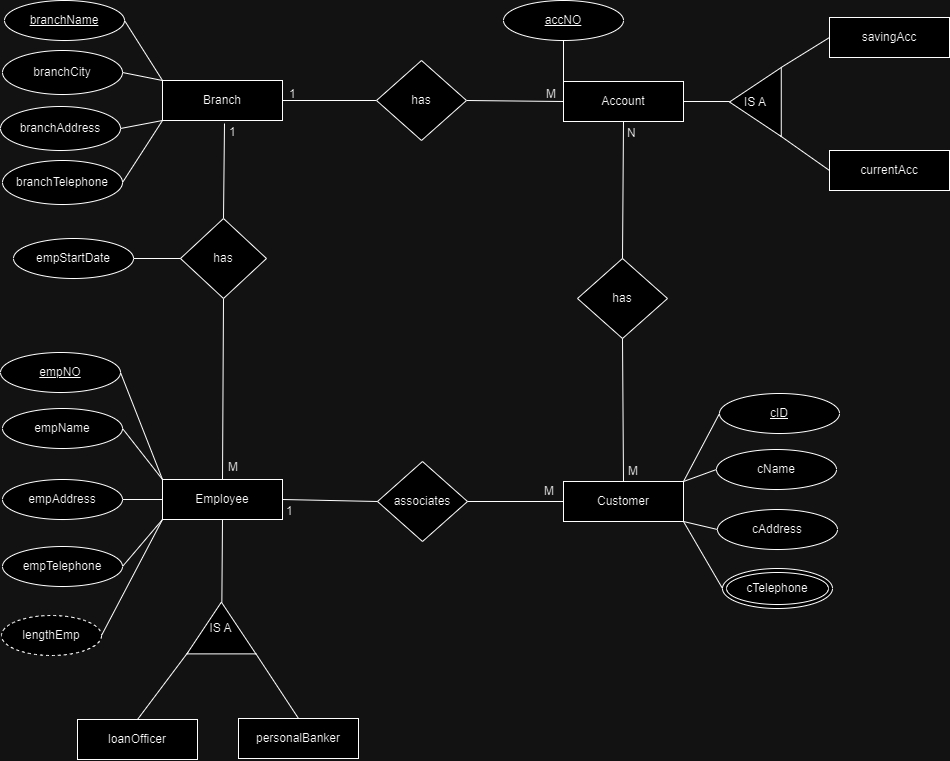

The diagram above was exported from draw.io. Its source (the exported page's mxGraphModel, read from the mxfile embedded in the PNG):
<mxGraphModel dx="1218" dy="554" grid="1" gridSize="10" guides="1" tooltips="1" connect="1" arrows="1" fold="1" page="1" pageScale="1" pageWidth="1169" pageHeight="827" math="0" shadow="0">
  <root>
    <mxCell id="0" />
    <mxCell id="1" parent="0" />
    <mxCell id="CNnCSRYlt05HZWI-I3dU-10" value="Branch" style="whiteSpace=wrap;html=1;" vertex="1" parent="1">
      <mxGeometry x="240" y="160" width="120" height="40" as="geometry" />
    </mxCell>
    <mxCell id="CNnCSRYlt05HZWI-I3dU-11" value="&lt;span style=&quot;font-weight: 400;&quot;&gt;branchName&lt;/span&gt;" style="ellipse;whiteSpace=wrap;html=1;fontStyle=5" vertex="1" parent="1">
      <mxGeometry x="82" y="80" width="120" height="40" as="geometry" />
    </mxCell>
    <mxCell id="CNnCSRYlt05HZWI-I3dU-13" value="branchCity" style="ellipse;whiteSpace=wrap;html=1;" vertex="1" parent="1">
      <mxGeometry x="80" y="130" width="120" height="44" as="geometry" />
    </mxCell>
    <mxCell id="CNnCSRYlt05HZWI-I3dU-14" value="" style="endArrow=none;html=1;rounded=0;exitX=0;exitY=0;exitDx=0;exitDy=0;entryX=1;entryY=0.5;entryDx=0;entryDy=0;" edge="1" parent="1" source="CNnCSRYlt05HZWI-I3dU-10" target="CNnCSRYlt05HZWI-I3dU-13">
      <mxGeometry relative="1" as="geometry">
        <mxPoint x="360" y="156" as="sourcePoint" />
        <mxPoint x="220" y="180" as="targetPoint" />
      </mxGeometry>
    </mxCell>
    <mxCell id="CNnCSRYlt05HZWI-I3dU-15" value="" style="endArrow=none;html=1;rounded=0;entryX=1;entryY=0.5;entryDx=0;entryDy=0;exitX=0;exitY=0;exitDx=0;exitDy=0;" edge="1" parent="1" source="CNnCSRYlt05HZWI-I3dU-10" target="CNnCSRYlt05HZWI-I3dU-11">
      <mxGeometry relative="1" as="geometry">
        <mxPoint x="360" y="75" as="sourcePoint" />
        <mxPoint x="430" y="65" as="targetPoint" />
      </mxGeometry>
    </mxCell>
    <mxCell id="CNnCSRYlt05HZWI-I3dU-17" value="Account" style="whiteSpace=wrap;html=1;" vertex="1" parent="1">
      <mxGeometry x="641" y="161" width="120" height="40" as="geometry" />
    </mxCell>
    <mxCell id="CNnCSRYlt05HZWI-I3dU-18" value="accNO" style="ellipse;whiteSpace=wrap;html=1;fontStyle=4" vertex="1" parent="1">
      <mxGeometry x="581" y="80" width="120" height="40" as="geometry" />
    </mxCell>
    <mxCell id="CNnCSRYlt05HZWI-I3dU-21" value="" style="endArrow=none;html=1;rounded=0;exitX=0.5;exitY=1;exitDx=0;exitDy=0;entryX=0;entryY=0;entryDx=0;entryDy=0;" edge="1" parent="1" source="CNnCSRYlt05HZWI-I3dU-18" target="CNnCSRYlt05HZWI-I3dU-17">
      <mxGeometry relative="1" as="geometry">
        <mxPoint x="670" y="118" as="sourcePoint" />
        <mxPoint x="672" y="73.41" as="targetPoint" />
      </mxGeometry>
    </mxCell>
    <mxCell id="CNnCSRYlt05HZWI-I3dU-25" value="" style="endArrow=none;html=1;rounded=0;exitX=1;exitY=0.5;exitDx=0;exitDy=0;entryX=0;entryY=0.5;entryDx=0;entryDy=0;" edge="1" parent="1" target="CNnCSRYlt05HZWI-I3dU-29" source="CNnCSRYlt05HZWI-I3dU-10">
      <mxGeometry relative="1" as="geometry">
        <mxPoint x="390" y="259.40999999999997" as="sourcePoint" />
        <mxPoint x="470" y="259" as="targetPoint" />
      </mxGeometry>
    </mxCell>
    <mxCell id="CNnCSRYlt05HZWI-I3dU-26" value="1" style="resizable=0;html=1;whiteSpace=wrap;align=left;verticalAlign=bottom;" connectable="0" vertex="1" parent="CNnCSRYlt05HZWI-I3dU-25">
      <mxGeometry x="-1" relative="1" as="geometry">
        <mxPoint x="5" y="2" as="offset" />
      </mxGeometry>
    </mxCell>
    <mxCell id="CNnCSRYlt05HZWI-I3dU-27" value="" style="endArrow=none;html=1;rounded=0;entryX=0;entryY=0.5;entryDx=0;entryDy=0;exitX=1;exitY=0.5;exitDx=0;exitDy=0;" edge="1" parent="1" source="CNnCSRYlt05HZWI-I3dU-29" target="CNnCSRYlt05HZWI-I3dU-17">
      <mxGeometry relative="1" as="geometry">
        <mxPoint x="520" y="259.40999999999997" as="sourcePoint" />
        <mxPoint x="632" y="264" as="targetPoint" />
      </mxGeometry>
    </mxCell>
    <mxCell id="CNnCSRYlt05HZWI-I3dU-28" value="M" style="resizable=0;html=1;whiteSpace=wrap;align=right;verticalAlign=bottom;" connectable="0" vertex="1" parent="CNnCSRYlt05HZWI-I3dU-27">
      <mxGeometry x="1" relative="1" as="geometry">
        <mxPoint x="-5" y="1" as="offset" />
      </mxGeometry>
    </mxCell>
    <mxCell id="CNnCSRYlt05HZWI-I3dU-29" value="has" style="rhombus;whiteSpace=wrap;html=1;" vertex="1" parent="1">
      <mxGeometry x="454" y="140" width="90" height="80" as="geometry" />
    </mxCell>
    <mxCell id="CNnCSRYlt05HZWI-I3dU-30" value="IS A" style="triangle;whiteSpace=wrap;html=1;direction=west;" vertex="1" parent="1">
      <mxGeometry x="807" y="147" width="51.75" height="69" as="geometry" />
    </mxCell>
    <mxCell id="CNnCSRYlt05HZWI-I3dU-31" value="" style="endArrow=none;html=1;rounded=0;exitX=1;exitY=0.507;exitDx=0;exitDy=0;entryX=1;entryY=0.5;entryDx=0;entryDy=0;exitPerimeter=0;" edge="1" parent="1" source="CNnCSRYlt05HZWI-I3dU-30" target="CNnCSRYlt05HZWI-I3dU-17">
      <mxGeometry relative="1" as="geometry">
        <mxPoint x="651" y="130" as="sourcePoint" />
        <mxPoint x="651" y="171" as="targetPoint" />
      </mxGeometry>
    </mxCell>
    <mxCell id="CNnCSRYlt05HZWI-I3dU-32" value="" style="endArrow=none;html=1;rounded=0;exitX=0.03;exitY=0.016;exitDx=0;exitDy=0;exitPerimeter=0;entryX=0;entryY=0.5;entryDx=0;entryDy=0;" edge="1" parent="1" source="CNnCSRYlt05HZWI-I3dU-30" target="CNnCSRYlt05HZWI-I3dU-34">
      <mxGeometry relative="1" as="geometry">
        <mxPoint x="817" y="192" as="sourcePoint" />
        <mxPoint x="907" y="250" as="targetPoint" />
      </mxGeometry>
    </mxCell>
    <mxCell id="CNnCSRYlt05HZWI-I3dU-33" value="" style="endArrow=none;html=1;rounded=0;exitX=0.003;exitY=1;exitDx=0;exitDy=0;exitPerimeter=0;entryX=0;entryY=0.5;entryDx=0;entryDy=0;" edge="1" parent="1" source="CNnCSRYlt05HZWI-I3dU-30" target="CNnCSRYlt05HZWI-I3dU-35">
      <mxGeometry relative="1" as="geometry">
        <mxPoint x="871" y="227" as="sourcePoint" />
        <mxPoint x="897" y="120" as="targetPoint" />
      </mxGeometry>
    </mxCell>
    <mxCell id="CNnCSRYlt05HZWI-I3dU-34" value="currentAcc" style="whiteSpace=wrap;html=1;" vertex="1" parent="1">
      <mxGeometry x="907" y="230" width="120" height="40" as="geometry" />
    </mxCell>
    <mxCell id="CNnCSRYlt05HZWI-I3dU-35" value="savingAcc" style="whiteSpace=wrap;html=1;" vertex="1" parent="1">
      <mxGeometry x="907" y="97" width="120" height="40" as="geometry" />
    </mxCell>
    <mxCell id="CNnCSRYlt05HZWI-I3dU-53" value="" style="endArrow=none;html=1;rounded=0;entryX=0;entryY=0.5;entryDx=0;entryDy=0;exitX=1;exitY=0;exitDx=0;exitDy=0;" edge="1" parent="1" target="CNnCSRYlt05HZWI-I3dU-51">
      <mxGeometry relative="1" as="geometry">
        <mxPoint x="759" y="557" as="sourcePoint" />
        <mxPoint x="829" y="428" as="targetPoint" />
      </mxGeometry>
    </mxCell>
    <mxCell id="CNnCSRYlt05HZWI-I3dU-58" value="associates" style="rhombus;whiteSpace=wrap;html=1;" vertex="1" parent="1">
      <mxGeometry x="455" y="541" width="90" height="80" as="geometry" />
    </mxCell>
    <mxCell id="CNnCSRYlt05HZWI-I3dU-59" value="" style="endArrow=none;html=1;rounded=0;entryX=0;entryY=0.5;entryDx=0;entryDy=0;exitX=1;exitY=0.5;exitDx=0;exitDy=0;" edge="1" parent="1" target="CNnCSRYlt05HZWI-I3dU-58" source="CNnCSRYlt05HZWI-I3dU-103">
      <mxGeometry relative="1" as="geometry">
        <mxPoint x="358.91999999999985" y="574.8399999999999" as="sourcePoint" />
        <mxPoint x="367" y="203.59" as="targetPoint" />
      </mxGeometry>
    </mxCell>
    <mxCell id="CNnCSRYlt05HZWI-I3dU-60" value="1" style="resizable=0;html=1;whiteSpace=wrap;align=left;verticalAlign=bottom;" connectable="0" vertex="1" parent="CNnCSRYlt05HZWI-I3dU-59">
      <mxGeometry x="-1" relative="1" as="geometry">
        <mxPoint x="2" y="20" as="offset" />
      </mxGeometry>
    </mxCell>
    <mxCell id="CNnCSRYlt05HZWI-I3dU-61" value="" style="endArrow=none;html=1;rounded=0;exitX=1;exitY=0.5;exitDx=0;exitDy=0;entryX=0;entryY=0.5;entryDx=0;entryDy=0;" edge="1" parent="1" source="CNnCSRYlt05HZWI-I3dU-58" target="CNnCSRYlt05HZWI-I3dU-89">
      <mxGeometry relative="1" as="geometry">
        <mxPoint x="307" y="381.82" as="sourcePoint" />
        <mxPoint x="640.5599999999997" y="574.6400000000001" as="targetPoint" />
      </mxGeometry>
    </mxCell>
    <mxCell id="CNnCSRYlt05HZWI-I3dU-62" value="M" style="resizable=0;html=1;whiteSpace=wrap;align=right;verticalAlign=bottom;" connectable="0" vertex="1" parent="CNnCSRYlt05HZWI-I3dU-61">
      <mxGeometry x="1" relative="1" as="geometry">
        <mxPoint x="-8" y="-2" as="offset" />
      </mxGeometry>
    </mxCell>
    <mxCell id="CNnCSRYlt05HZWI-I3dU-89" value="Customer" style="whiteSpace=wrap;html=1;" vertex="1" parent="1">
      <mxGeometry x="641" y="561" width="120" height="40" as="geometry" />
    </mxCell>
    <mxCell id="CNnCSRYlt05HZWI-I3dU-90" value="cID" style="ellipse;whiteSpace=wrap;html=1;fontStyle=4" vertex="1" parent="1">
      <mxGeometry x="797" y="473" width="120" height="40" as="geometry" />
    </mxCell>
    <mxCell id="CNnCSRYlt05HZWI-I3dU-91" value="cName" style="ellipse;whiteSpace=wrap;html=1;" vertex="1" parent="1">
      <mxGeometry x="794" y="529" width="120" height="40" as="geometry" />
    </mxCell>
    <mxCell id="CNnCSRYlt05HZWI-I3dU-92" value="" style="endArrow=none;html=1;rounded=0;entryX=1;entryY=0;entryDx=0;entryDy=0;exitX=0;exitY=0.5;exitDx=0;exitDy=0;" edge="1" parent="1" source="CNnCSRYlt05HZWI-I3dU-90" target="CNnCSRYlt05HZWI-I3dU-89">
      <mxGeometry relative="1" as="geometry">
        <mxPoint x="601" y="460.40999999999997" as="sourcePoint" />
        <mxPoint x="761" y="460.40999999999997" as="targetPoint" />
      </mxGeometry>
    </mxCell>
    <mxCell id="CNnCSRYlt05HZWI-I3dU-93" value="" style="endArrow=none;html=1;rounded=0;entryX=1;entryY=0;entryDx=0;entryDy=0;exitX=0;exitY=0.5;exitDx=0;exitDy=0;" edge="1" parent="1" source="CNnCSRYlt05HZWI-I3dU-91" target="CNnCSRYlt05HZWI-I3dU-89">
      <mxGeometry relative="1" as="geometry">
        <mxPoint x="611" y="471" as="sourcePoint" />
        <mxPoint x="651" y="571" as="targetPoint" />
      </mxGeometry>
    </mxCell>
    <mxCell id="CNnCSRYlt05HZWI-I3dU-94" value="cAddress" style="ellipse;whiteSpace=wrap;html=1;" vertex="1" parent="1">
      <mxGeometry x="795" y="589" width="120" height="40" as="geometry" />
    </mxCell>
    <mxCell id="CNnCSRYlt05HZWI-I3dU-95" value="" style="endArrow=none;html=1;rounded=0;entryX=1;entryY=1;entryDx=0;entryDy=0;exitX=0;exitY=0.5;exitDx=0;exitDy=0;" edge="1" parent="1" source="CNnCSRYlt05HZWI-I3dU-94" target="CNnCSRYlt05HZWI-I3dU-89">
      <mxGeometry relative="1" as="geometry">
        <mxPoint x="601" y="558" as="sourcePoint" />
        <mxPoint x="631" y="648" as="targetPoint" />
      </mxGeometry>
    </mxCell>
    <mxCell id="CNnCSRYlt05HZWI-I3dU-96" value="cTelephone" style="ellipse;shape=doubleEllipse;whiteSpace=wrap;html=1;" vertex="1" parent="1">
      <mxGeometry x="800" y="648" width="110" height="40" as="geometry" />
    </mxCell>
    <mxCell id="CNnCSRYlt05HZWI-I3dU-97" value="" style="endArrow=none;html=1;rounded=0;entryX=1;entryY=1;entryDx=0;entryDy=0;exitX=0;exitY=0.5;exitDx=0;exitDy=0;" edge="1" parent="1" source="CNnCSRYlt05HZWI-I3dU-96" target="CNnCSRYlt05HZWI-I3dU-89">
      <mxGeometry relative="1" as="geometry">
        <mxPoint x="653" y="668" as="sourcePoint" />
        <mxPoint x="625" y="648" as="targetPoint" />
      </mxGeometry>
    </mxCell>
    <mxCell id="CNnCSRYlt05HZWI-I3dU-98" value="has" style="rhombus;whiteSpace=wrap;html=1;" vertex="1" parent="1">
      <mxGeometry x="655" y="338" width="90" height="80" as="geometry" />
    </mxCell>
    <mxCell id="CNnCSRYlt05HZWI-I3dU-99" value="" style="endArrow=none;html=1;rounded=0;entryX=0.5;entryY=0;entryDx=0;entryDy=0;exitX=0.5;exitY=1;exitDx=0;exitDy=0;" edge="1" parent="1" target="CNnCSRYlt05HZWI-I3dU-98" source="CNnCSRYlt05HZWI-I3dU-17">
      <mxGeometry relative="1" as="geometry">
        <mxPoint x="701" y="203" as="sourcePoint" />
        <mxPoint x="733" y="226.59000000000003" as="targetPoint" />
      </mxGeometry>
    </mxCell>
    <mxCell id="CNnCSRYlt05HZWI-I3dU-100" value="N" style="resizable=0;html=1;whiteSpace=wrap;align=left;verticalAlign=bottom;" connectable="0" vertex="1" parent="CNnCSRYlt05HZWI-I3dU-99">
      <mxGeometry x="-1" relative="1" as="geometry">
        <mxPoint x="2" y="20" as="offset" />
      </mxGeometry>
    </mxCell>
    <mxCell id="CNnCSRYlt05HZWI-I3dU-101" value="" style="endArrow=none;html=1;rounded=0;exitX=0.5;exitY=1;exitDx=0;exitDy=0;entryX=0.5;entryY=0;entryDx=0;entryDy=0;" edge="1" parent="1" source="CNnCSRYlt05HZWI-I3dU-98" target="CNnCSRYlt05HZWI-I3dU-89">
      <mxGeometry relative="1" as="geometry">
        <mxPoint x="673" y="404.82" as="sourcePoint" />
        <mxPoint x="701" y="543" as="targetPoint" />
      </mxGeometry>
    </mxCell>
    <mxCell id="CNnCSRYlt05HZWI-I3dU-102" value="M" style="resizable=0;html=1;whiteSpace=wrap;align=right;verticalAlign=bottom;" connectable="0" vertex="1" parent="CNnCSRYlt05HZWI-I3dU-101">
      <mxGeometry x="1" relative="1" as="geometry">
        <mxPoint x="16" y="-2" as="offset" />
      </mxGeometry>
    </mxCell>
    <mxCell id="CNnCSRYlt05HZWI-I3dU-103" value="Employee" style="whiteSpace=wrap;html=1;" vertex="1" parent="1">
      <mxGeometry x="240" y="559" width="120" height="40" as="geometry" />
    </mxCell>
    <mxCell id="CNnCSRYlt05HZWI-I3dU-104" value="empName" style="ellipse;whiteSpace=wrap;html=1;" vertex="1" parent="1">
      <mxGeometry x="80" y="488" width="120" height="40" as="geometry" />
    </mxCell>
    <mxCell id="CNnCSRYlt05HZWI-I3dU-105" value="empAddress" style="ellipse;whiteSpace=wrap;html=1;" vertex="1" parent="1">
      <mxGeometry x="80" y="559" width="120" height="40" as="geometry" />
    </mxCell>
    <mxCell id="CNnCSRYlt05HZWI-I3dU-106" value="" style="endArrow=none;html=1;rounded=0;entryX=1;entryY=0.5;entryDx=0;entryDy=0;exitX=0;exitY=0.5;exitDx=0;exitDy=0;" edge="1" parent="1" source="CNnCSRYlt05HZWI-I3dU-103" target="CNnCSRYlt05HZWI-I3dU-105">
      <mxGeometry relative="1" as="geometry">
        <mxPoint x="380" y="470" as="sourcePoint" />
        <mxPoint x="430" y="410" as="targetPoint" />
      </mxGeometry>
    </mxCell>
    <mxCell id="CNnCSRYlt05HZWI-I3dU-107" value="" style="endArrow=none;html=1;rounded=0;entryX=1;entryY=0.5;entryDx=0;entryDy=0;exitX=0;exitY=1;exitDx=0;exitDy=0;" edge="1" parent="1" source="CNnCSRYlt05HZWI-I3dU-103" target="CNnCSRYlt05HZWI-I3dU-112">
      <mxGeometry relative="1" as="geometry">
        <mxPoint x="241" y="602" as="sourcePoint" />
        <mxPoint x="430" y="723.9999999999998" as="targetPoint" />
      </mxGeometry>
    </mxCell>
    <mxCell id="CNnCSRYlt05HZWI-I3dU-108" value="&lt;u&gt;empNO&lt;/u&gt;" style="ellipse;whiteSpace=wrap;html=1;" vertex="1" parent="1">
      <mxGeometry x="78" y="432" width="120" height="40" as="geometry" />
    </mxCell>
    <mxCell id="CNnCSRYlt05HZWI-I3dU-109" value="" style="endArrow=none;html=1;rounded=0;entryX=1;entryY=0.5;entryDx=0;entryDy=0;exitX=0;exitY=0;exitDx=0;exitDy=0;" edge="1" parent="1" source="CNnCSRYlt05HZWI-I3dU-103" target="CNnCSRYlt05HZWI-I3dU-108">
      <mxGeometry relative="1" as="geometry">
        <mxPoint x="338" y="510" as="sourcePoint" />
        <mxPoint x="408" y="450" as="targetPoint" />
      </mxGeometry>
    </mxCell>
    <mxCell id="CNnCSRYlt05HZWI-I3dU-111" value="" style="endArrow=none;html=1;rounded=0;entryX=0;entryY=1;entryDx=0;entryDy=0;exitX=1;exitY=0.5;exitDx=0;exitDy=0;" edge="1" parent="1" source="CNnCSRYlt05HZWI-I3dU-128" target="CNnCSRYlt05HZWI-I3dU-103">
      <mxGeometry relative="1" as="geometry">
        <mxPoint x="189" y="655" as="sourcePoint" />
        <mxPoint x="601" y="604" as="targetPoint" />
      </mxGeometry>
    </mxCell>
    <mxCell id="CNnCSRYlt05HZWI-I3dU-112" value="lengthEmp" style="ellipse;whiteSpace=wrap;html=1;align=center;dashed=1;" vertex="1" parent="1">
      <mxGeometry x="79" y="695" width="100" height="40" as="geometry" />
    </mxCell>
    <mxCell id="CNnCSRYlt05HZWI-I3dU-113" value="" style="endArrow=none;html=1;rounded=0;entryX=0.5;entryY=0;entryDx=0;entryDy=0;exitX=0.5;exitY=1;exitDx=0;exitDy=0;" edge="1" parent="1" target="CNnCSRYlt05HZWI-I3dU-116">
      <mxGeometry relative="1" as="geometry">
        <mxPoint x="302" y="203" as="sourcePoint" />
        <mxPoint x="287" y="292" as="targetPoint" />
      </mxGeometry>
    </mxCell>
    <mxCell id="CNnCSRYlt05HZWI-I3dU-114" value="1" style="resizable=0;html=1;whiteSpace=wrap;align=left;verticalAlign=bottom;" connectable="0" vertex="1" parent="CNnCSRYlt05HZWI-I3dU-113">
      <mxGeometry x="-1" relative="1" as="geometry">
        <mxPoint x="3" y="17" as="offset" />
      </mxGeometry>
    </mxCell>
    <mxCell id="CNnCSRYlt05HZWI-I3dU-115" value="" style="endArrow=none;html=1;rounded=0;entryX=0.5;entryY=0;entryDx=0;entryDy=0;exitX=0.5;exitY=1;exitDx=0;exitDy=0;" edge="1" parent="1" source="CNnCSRYlt05HZWI-I3dU-116" target="CNnCSRYlt05HZWI-I3dU-103">
      <mxGeometry relative="1" as="geometry">
        <mxPoint x="285" y="378" as="sourcePoint" />
        <mxPoint x="305" y="562" as="targetPoint" />
      </mxGeometry>
    </mxCell>
    <mxCell id="CNnCSRYlt05HZWI-I3dU-116" value="has" style="shape=rhombus;perimeter=rhombusPerimeter;whiteSpace=wrap;html=1;align=center;" vertex="1" parent="1">
      <mxGeometry x="258" y="298" width="86" height="80" as="geometry" />
    </mxCell>
    <mxCell id="CNnCSRYlt05HZWI-I3dU-117" value="empStartDate" style="ellipse;whiteSpace=wrap;html=1;" vertex="1" parent="1">
      <mxGeometry x="91" y="318" width="120" height="40" as="geometry" />
    </mxCell>
    <mxCell id="CNnCSRYlt05HZWI-I3dU-118" value="" style="endArrow=none;html=1;rounded=0;entryX=1;entryY=0.5;entryDx=0;entryDy=0;exitX=0;exitY=0;exitDx=0;exitDy=0;" edge="1" parent="1" source="CNnCSRYlt05HZWI-I3dU-103" target="CNnCSRYlt05HZWI-I3dU-104">
      <mxGeometry relative="1" as="geometry">
        <mxPoint x="-88" y="559" as="sourcePoint" />
        <mxPoint x="204" y="462" as="targetPoint" />
      </mxGeometry>
    </mxCell>
    <mxCell id="CNnCSRYlt05HZWI-I3dU-119" value="" style="endArrow=none;html=1;rounded=0;entryX=0;entryY=0.5;entryDx=0;entryDy=0;exitX=1;exitY=0.5;exitDx=0;exitDy=0;" edge="1" parent="1" source="CNnCSRYlt05HZWI-I3dU-117" target="CNnCSRYlt05HZWI-I3dU-116">
      <mxGeometry relative="1" as="geometry">
        <mxPoint x="240" y="370" as="sourcePoint" />
        <mxPoint x="464" y="190" as="targetPoint" />
      </mxGeometry>
    </mxCell>
    <mxCell id="CNnCSRYlt05HZWI-I3dU-121" value="IS A" style="triangle;whiteSpace=wrap;html=1;direction=north;" vertex="1" parent="1">
      <mxGeometry x="264.375" y="681.625" width="69" height="51.75" as="geometry" />
    </mxCell>
    <mxCell id="CNnCSRYlt05HZWI-I3dU-122" value="" style="endArrow=none;html=1;rounded=0;exitX=1;exitY=0.507;exitDx=0;exitDy=0;entryX=0.5;entryY=1;entryDx=0;entryDy=0;exitPerimeter=0;" edge="1" parent="1" source="CNnCSRYlt05HZWI-I3dU-121" target="CNnCSRYlt05HZWI-I3dU-103">
      <mxGeometry relative="1" as="geometry">
        <mxPoint x="265" y="668" as="sourcePoint" />
        <mxPoint x="375" y="719" as="targetPoint" />
      </mxGeometry>
    </mxCell>
    <mxCell id="CNnCSRYlt05HZWI-I3dU-123" value="" style="endArrow=none;html=1;rounded=0;exitX=0.03;exitY=0.016;exitDx=0;exitDy=0;exitPerimeter=0;entryX=0.5;entryY=0;entryDx=0;entryDy=0;" edge="1" parent="1" source="CNnCSRYlt05HZWI-I3dU-121" target="CNnCSRYlt05HZWI-I3dU-125">
      <mxGeometry relative="1" as="geometry">
        <mxPoint x="431" y="730" as="sourcePoint" />
        <mxPoint x="521" y="788" as="targetPoint" />
      </mxGeometry>
    </mxCell>
    <mxCell id="CNnCSRYlt05HZWI-I3dU-124" value="" style="endArrow=none;html=1;rounded=0;exitX=0.003;exitY=1;exitDx=0;exitDy=0;exitPerimeter=0;entryX=0.5;entryY=0;entryDx=0;entryDy=0;" edge="1" parent="1" source="CNnCSRYlt05HZWI-I3dU-121" target="CNnCSRYlt05HZWI-I3dU-126">
      <mxGeometry relative="1" as="geometry">
        <mxPoint x="485" y="765" as="sourcePoint" />
        <mxPoint x="511" y="658" as="targetPoint" />
      </mxGeometry>
    </mxCell>
    <mxCell id="CNnCSRYlt05HZWI-I3dU-125" value="loanOfficer" style="whiteSpace=wrap;html=1;" vertex="1" parent="1">
      <mxGeometry x="155" y="799" width="120" height="40" as="geometry" />
    </mxCell>
    <mxCell id="CNnCSRYlt05HZWI-I3dU-126" value="personalBanker" style="whiteSpace=wrap;html=1;direction=east;" vertex="1" parent="1">
      <mxGeometry x="316" y="798" width="120" height="40" as="geometry" />
    </mxCell>
    <mxCell id="CNnCSRYlt05HZWI-I3dU-127" value="M" style="resizable=0;html=1;whiteSpace=wrap;align=right;verticalAlign=bottom;" connectable="0" vertex="1" parent="1">
      <mxGeometry x="644.8620689655172" y="589.9999999999998" as="geometry">
        <mxPoint x="-328" y="-35" as="offset" />
      </mxGeometry>
    </mxCell>
    <mxCell id="CNnCSRYlt05HZWI-I3dU-128" value="empTelephone" style="ellipse;whiteSpace=wrap;html=1;" vertex="1" parent="1">
      <mxGeometry x="80" y="626" width="120" height="40" as="geometry" />
    </mxCell>
    <mxCell id="CNnCSRYlt05HZWI-I3dU-129" value="branchAddress" style="ellipse;whiteSpace=wrap;html=1;" vertex="1" parent="1">
      <mxGeometry x="78" y="186" width="120" height="44" as="geometry" />
    </mxCell>
    <mxCell id="CNnCSRYlt05HZWI-I3dU-130" value="" style="endArrow=none;html=1;rounded=0;exitX=0;exitY=1;exitDx=0;exitDy=0;entryX=1;entryY=0.5;entryDx=0;entryDy=0;" edge="1" parent="1" target="CNnCSRYlt05HZWI-I3dU-129" source="CNnCSRYlt05HZWI-I3dU-10">
      <mxGeometry relative="1" as="geometry">
        <mxPoint x="250" y="190" as="sourcePoint" />
        <mxPoint x="230" y="190" as="targetPoint" />
      </mxGeometry>
    </mxCell>
    <mxCell id="CNnCSRYlt05HZWI-I3dU-131" value="branchTelephone" style="ellipse;whiteSpace=wrap;html=1;" vertex="1" parent="1">
      <mxGeometry x="80" y="240" width="120" height="44" as="geometry" />
    </mxCell>
    <mxCell id="CNnCSRYlt05HZWI-I3dU-132" value="" style="endArrow=none;html=1;rounded=0;exitX=0;exitY=1;exitDx=0;exitDy=0;entryX=1;entryY=0.5;entryDx=0;entryDy=0;" edge="1" parent="1" target="CNnCSRYlt05HZWI-I3dU-131" source="CNnCSRYlt05HZWI-I3dU-10">
      <mxGeometry relative="1" as="geometry">
        <mxPoint x="240" y="261" as="sourcePoint" />
        <mxPoint x="220" y="261" as="targetPoint" />
      </mxGeometry>
    </mxCell>
  </root>
</mxGraphModel>